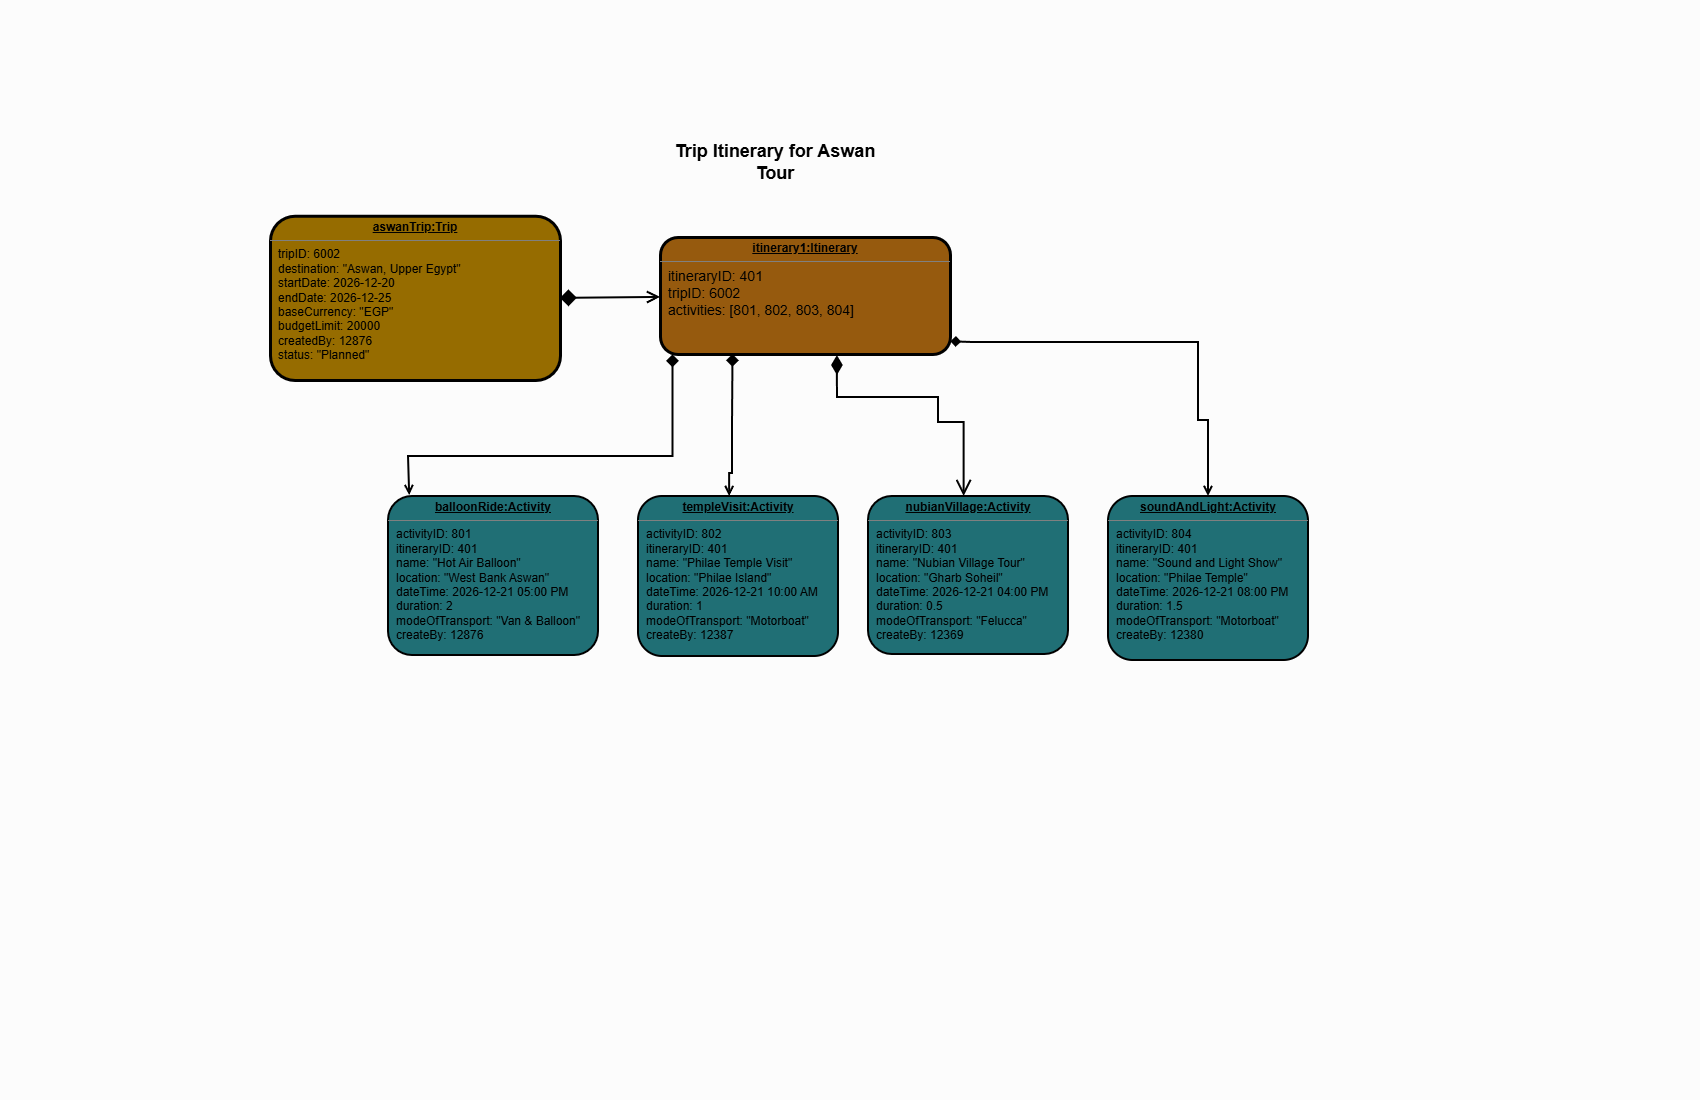

The diagram above was exported from draw.io. Its source (the exported page's mxGraphModel, read from the mxfile embedded in the PNG):
<mxGraphModel dx="-574" dy="1196" grid="0" gridSize="10" guides="1" tooltips="1" connect="1" arrows="1" fold="1" page="1" pageScale="1" pageWidth="850" pageHeight="1100" background="light-dark(#FFFFFF,#FCFCFC)" math="0" shadow="0">
  <root>
    <mxCell id="0" />
    <mxCell id="1" parent="0" />
    <mxCell id="-L1oBOoDYerwTX8qRhxH-1" parent="1" style="verticalAlign=top;align=left;overflow=fill;html=1;whiteSpace=wrap;fillColor=light-dark(#FFF2CC,#966C00);strokeColor=light-dark(#D6B656,#000000);fillStyle=auto;fontColor=light-dark(#000000,#000000);rounded=1;strokeWidth=3;" value="&lt;p style=&quot;margin:0px;margin-top:4px;text-align:center;text-decoration:underline;&quot;&gt;&lt;b&gt;aswanTrip:Trip&lt;/b&gt;&lt;/p&gt;&lt;hr size=&quot;1&quot; style=&quot;border-style:solid;&quot;&gt;&lt;p style=&quot;margin:0px;margin-left:8px;&quot;&gt;tripID: 6002&lt;/p&gt;&lt;p style=&quot;margin:0px;margin-left:8px;&quot;&gt;&lt;span style=&quot;background-color: transparent;&quot;&gt;destination: &quot;Aswan, Upper Egypt&quot;&lt;/span&gt;&lt;/p&gt;&lt;p style=&quot;margin:0px;margin-left:8px;&quot;&gt;startDate: 2026-12-20&lt;/p&gt;&lt;p style=&quot;margin:0px;margin-left:8px;&quot;&gt;endDate: 2026-12-25&lt;/p&gt;&lt;p style=&quot;margin:0px;margin-left:8px;&quot;&gt;baseCurrency: &quot;EGP&quot;&lt;/p&gt;&lt;p style=&quot;margin:0px;margin-left:8px;&quot;&gt;budgetLimit: 20000&lt;/p&gt;&lt;p style=&quot;margin:0px;margin-left:8px;&quot;&gt;createdBy: 12876&lt;/p&gt;&lt;p style=&quot;margin:0px;margin-left:8px;&quot;&gt;status: &quot;Planned&quot;&lt;/p&gt;" vertex="1">
      <mxGeometry height="164.25" width="290" x="1970" y="215.75" as="geometry" />
    </mxCell>
    <mxCell id="-L1oBOoDYerwTX8qRhxH-2" parent="1" style="verticalAlign=top;align=left;overflow=fill;html=1;whiteSpace=wrap;fillColor=light-dark(#FAD7AC,#965A0E);strokeColor=light-dark(#B46504,#000000);fontColor=light-dark(#000000,#000000);strokeWidth=3;rounded=1;" value="&lt;p style=&quot;margin:0px;margin-top:4px;text-align:center;text-decoration:underline;&quot;&gt;&lt;b&gt;itinerary1:Itinerary&lt;/b&gt;&lt;/p&gt;&lt;hr size=&quot;1&quot; style=&quot;border-style:solid;&quot;&gt;&lt;p style=&quot;margin:0px;margin-left:8px;&quot;&gt;&lt;font style=&quot;font-size: 14px;&quot;&gt;itineraryID: 401&lt;/font&gt;&lt;/p&gt;&lt;p style=&quot;margin:0px;margin-left:8px;&quot;&gt;&lt;font style=&quot;font-size: 14px;&quot;&gt;tripID: 6002&lt;/font&gt;&lt;/p&gt;&lt;p style=&quot;margin:0px;margin-left:8px;&quot;&gt;&lt;span style=&quot;background-color: transparent;&quot;&gt;&lt;font style=&quot;font-size: 14px;&quot;&gt;activities: [801, 802, 803, 804]&lt;/font&gt;&lt;/span&gt;&lt;/p&gt;" vertex="1">
      <mxGeometry height="117" width="290" x="2360" y="237" as="geometry" />
    </mxCell>
    <mxCell id="-L1oBOoDYerwTX8qRhxH-3" parent="1" style="verticalAlign=top;align=left;overflow=fill;html=1;whiteSpace=wrap;fillColor=light-dark(#B0E3E6,#206F75);strokeColor=light-dark(#0E8088,#000000);fontColor=light-dark(#000000,#000000);strokeWidth=2;rounded=1;" value="&lt;p style=&quot;margin:0px;margin-top:4px;text-align:center;text-decoration:underline;&quot;&gt;&lt;b&gt;balloonRide:Activity&lt;/b&gt;&lt;/p&gt;&lt;hr size=&quot;1&quot; style=&quot;border-style:solid;&quot;&gt;&lt;p style=&quot;margin:0px;margin-left:8px;&quot;&gt;activityID: 801&lt;/p&gt;&lt;p style=&quot;margin:0px;margin-left:8px;&quot;&gt;itineraryID: 401&lt;/p&gt;&lt;p style=&quot;margin:0px;margin-left:8px;&quot;&gt;name: &quot;Hot Air Balloon&quot;&lt;/p&gt;&lt;p style=&quot;margin:0px;margin-left:8px;&quot;&gt;location: &quot;West Bank Aswan&quot;&lt;/p&gt;&lt;p style=&quot;margin:0px;margin-left:8px;&quot;&gt;dateTime: 2026-12-21 05:00 PM&lt;/p&gt;&lt;p style=&quot;margin:0px;margin-left:8px;&quot;&gt;duration: 2&lt;/p&gt;&lt;p style=&quot;margin:0px;margin-left:8px;&quot;&gt;modeOfTransport: &quot;Van &amp;amp; Balloon&quot;&lt;/p&gt;&lt;p style=&quot;margin:0px;margin-left:8px;&quot;&gt;createBy: 12876&lt;/p&gt;" vertex="1">
      <mxGeometry height="159" width="210" x="2088" y="496" as="geometry" />
    </mxCell>
    <mxCell id="-L1oBOoDYerwTX8qRhxH-4" parent="1" style="verticalAlign=top;align=left;overflow=fill;html=1;whiteSpace=wrap;fillColor=light-dark(#FFFFFF,#206F75);strokeColor=light-dark(#0E8088,#000000);fontColor=light-dark(#000000,#000000);rounded=1;strokeWidth=2;" value="&lt;p style=&quot;margin:0px;margin-top:4px;text-align:center;text-decoration:underline;&quot;&gt;&lt;b&gt;nubianVillage:Activity&lt;/b&gt;&lt;/p&gt;&lt;hr size=&quot;1&quot; style=&quot;border-style:solid;&quot;&gt;&lt;p style=&quot;margin:0px;margin-left:8px;&quot;&gt;activityID: 803&lt;/p&gt;&lt;p style=&quot;margin: 0px 0px 0px 8px;&quot;&gt;itineraryID: 401&lt;/p&gt;&lt;p style=&quot;margin:0px;margin-left:8px;&quot;&gt;name: &quot;Nubian Village Tour&quot;&lt;/p&gt;&lt;p style=&quot;margin:0px;margin-left:8px;&quot;&gt;location: &quot;Gharb Soheil&quot;&lt;/p&gt;&lt;p style=&quot;margin:0px;margin-left:8px;&quot;&gt;dateTime: 2026-12-21 04:00 PM&lt;/p&gt;&lt;p style=&quot;margin:0px;margin-left:8px;&quot;&gt;duration: 0.5&lt;/p&gt;&lt;p style=&quot;margin:0px;margin-left:8px;&quot;&gt;&lt;span style=&quot;background-color: transparent;&quot;&gt;modeOfTransport: &quot;Felucca&quot;&lt;/span&gt;&lt;/p&gt;&lt;p style=&quot;margin:0px;margin-left:8px;&quot;&gt;createBy: 12369&lt;/p&gt;" vertex="1">
      <mxGeometry height="158" width="200" x="2568" y="496" as="geometry" />
    </mxCell>
    <mxCell id="-L1oBOoDYerwTX8qRhxH-5" parent="1" style="verticalAlign=top;align=left;overflow=fill;html=1;whiteSpace=wrap;fillColor=light-dark(#B0E3E6,#206F75);strokeColor=light-dark(#0E8088,#000000);fontColor=light-dark(#000000,#000000);strokeWidth=2;rounded=1;" value="&lt;p style=&quot;margin:0px;margin-top:4px;text-align:center;text-decoration:underline;&quot;&gt;&lt;b&gt;templeVisit:Activity&lt;/b&gt;&lt;/p&gt;&lt;hr size=&quot;1&quot; style=&quot;border-style:solid;&quot;&gt;&lt;p style=&quot;margin:0px;margin-left:8px;&quot;&gt;activityID: 802&lt;/p&gt;&lt;p style=&quot;margin: 0px 0px 0px 8px;&quot;&gt;itineraryID: 401&lt;/p&gt;&lt;p style=&quot;margin:0px;margin-left:8px;&quot;&gt;name: &quot;Philae Temple Visit&quot;&lt;/p&gt;&lt;p style=&quot;margin:0px;margin-left:8px;&quot;&gt;location: &quot;Philae Island&quot;&lt;/p&gt;&lt;p style=&quot;margin:0px;margin-left:8px;&quot;&gt;dateTime: 2026-12-21 10:00 AM&lt;/p&gt;&lt;p style=&quot;margin:0px;margin-left:8px;&quot;&gt;duration: 1&lt;/p&gt;&lt;p style=&quot;margin:0px;margin-left:8px;&quot;&gt;&lt;span style=&quot;background-color: transparent;&quot;&gt;modeOfTransport: &quot;Motorboat&quot;&lt;/span&gt;&lt;/p&gt;&lt;p style=&quot;margin:0px;margin-left:8px;&quot;&gt;createBy: 12387&lt;/p&gt;" vertex="1">
      <mxGeometry height="160" width="200" x="2338" y="496" as="geometry" />
    </mxCell>
    <mxCell id="-L1oBOoDYerwTX8qRhxH-6" parent="1" style="verticalAlign=top;align=left;overflow=fill;html=1;whiteSpace=wrap;fillColor=light-dark(#B0E3E6,#206F75);strokeColor=light-dark(#0E8088,#000000);fontColor=light-dark(#000000,#000000);strokeWidth=2;rounded=1;" value="&lt;p style=&quot;margin:0px;margin-top:4px;text-align:center;text-decoration:underline;&quot;&gt;&lt;b&gt;soundAndLight:Activity&lt;/b&gt;&lt;/p&gt;&lt;hr size=&quot;1&quot; style=&quot;border-style:solid;&quot;&gt;&lt;p style=&quot;margin:0px;margin-left:8px;&quot;&gt;activityID: 804&lt;/p&gt;&lt;p style=&quot;margin: 0px 0px 0px 8px;&quot;&gt;itineraryID: 401&lt;/p&gt;&lt;p style=&quot;margin:0px;margin-left:8px;&quot;&gt;name: &quot;Sound and Light Show&quot;&lt;/p&gt;&lt;p style=&quot;margin:0px;margin-left:8px;&quot;&gt;location: &quot;Philae Temple&quot;&lt;/p&gt;&lt;p style=&quot;margin:0px;margin-left:8px;&quot;&gt;dateTime: 2026-12-21 08:00 PM&lt;/p&gt;&lt;p style=&quot;margin:0px;margin-left:8px;&quot;&gt;duration: 1.5&lt;/p&gt;&lt;p style=&quot;margin:0px;margin-left:8px;&quot;&gt;&lt;span style=&quot;background-color: transparent;&quot;&gt;modeOfTransport: &quot;Motorboat&quot;&lt;/span&gt;&lt;/p&gt;&lt;p style=&quot;margin:0px;margin-left:8px;&quot;&gt;createBy: 12380&lt;/p&gt;" vertex="1">
      <mxGeometry height="164" width="200" x="2808" y="496" as="geometry" />
    </mxCell>
    <mxCell id="-L1oBOoDYerwTX8qRhxH-7" edge="1" parent="1" source="-L1oBOoDYerwTX8qRhxH-1" style="endArrow=open;html=1;rounded=0;exitX=1;exitY=0.5;exitDx=0;exitDy=0;fontColor=light-dark(#000000,#000000);strokeWidth=2;strokeColor=light-dark(#000000,#000000);endFill=0;endSize=9;startArrow=diamond;startFill=1;startSize=12;" target="-L1oBOoDYerwTX8qRhxH-2" value="">
      <mxGeometry height="50" relative="1" width="50" as="geometry">
        <mxPoint x="2400" y="557" as="sourcePoint" />
        <mxPoint x="2450" y="507" as="targetPoint" />
      </mxGeometry>
    </mxCell>
    <mxCell id="-L1oBOoDYerwTX8qRhxH-9" edge="1" parent="1" source="-L1oBOoDYerwTX8qRhxH-3" style="endArrow=none;html=1;rounded=0;exitX=0.101;exitY=-0.006;exitDx=0;exitDy=0;exitPerimeter=0;fontColor=light-dark(#000000,#000000);strokeWidth=2;strokeColor=light-dark(#000000,#000000);startArrow=open;startFill=0;" value="">
      <mxGeometry height="50" relative="1" width="50" as="geometry">
        <mxPoint x="2508" y="616" as="sourcePoint" />
        <mxPoint x="2108" y="456" as="targetPoint" />
      </mxGeometry>
    </mxCell>
    <mxCell id="-L1oBOoDYerwTX8qRhxH-10" edge="1" parent="1" source="-L1oBOoDYerwTX8qRhxH-5" style="endArrow=diamond;html=1;rounded=0;exitX=0.456;exitY=0;exitDx=0;exitDy=0;exitPerimeter=0;fontColor=light-dark(#000000,#000000);strokeWidth=2;strokeColor=light-dark(#000000,#000000);entryX=0.25;entryY=1;entryDx=0;entryDy=0;endFill=1;endSize=8;edgeStyle=orthogonalEdgeStyle;startArrow=open;startFill=0;" target="-L1oBOoDYerwTX8qRhxH-2" value="">
      <mxGeometry height="50" relative="1" width="50" as="geometry">
        <Array as="points">
          <mxPoint x="2429" y="473" />
          <mxPoint x="2432" y="473" />
          <mxPoint x="2432" y="425" />
          <mxPoint x="2433" y="425" />
        </Array>
        <mxPoint x="2508" y="616" as="sourcePoint" />
        <mxPoint x="2428" y="456" as="targetPoint" />
      </mxGeometry>
    </mxCell>
    <mxCell id="-L1oBOoDYerwTX8qRhxH-12" edge="1" parent="1" source="-L1oBOoDYerwTX8qRhxH-6" style="endArrow=diamond;html=1;rounded=0;fontColor=light-dark(#000000,#000000);strokeWidth=2;strokeColor=light-dark(#000000,#000000);edgeStyle=orthogonalEdgeStyle;entryX=1.001;entryY=0.891;entryDx=0;entryDy=0;entryPerimeter=0;endFill=1;startArrow=open;startFill=0;" target="-L1oBOoDYerwTX8qRhxH-2" value="">
      <mxGeometry height="50" relative="1" width="50" as="geometry">
        <Array as="points">
          <mxPoint x="2908" y="420" />
          <mxPoint x="2898" y="420" />
          <mxPoint x="2898" y="342" />
          <mxPoint x="2671" y="342" />
        </Array>
        <mxPoint x="2508" y="616" as="sourcePoint" />
        <mxPoint x="2878" y="343" as="targetPoint" />
      </mxGeometry>
    </mxCell>
    <mxCell id="-L1oBOoDYerwTX8qRhxH-13" parent="1" style="text;html=1;whiteSpace=wrap;strokeColor=none;fillColor=none;align=center;verticalAlign=middle;rounded=0;fontColor=light-dark(#000000,#000000);fontSize=18;fontStyle=1" value="&lt;font&gt; Trip Itinerary for Aswan Tour&lt;/font&gt;" vertex="1">
      <mxGeometry height="30" width="230" x="2360" y="147" as="geometry" />
    </mxCell>
    <mxCell id="-L1oBOoDYerwTX8qRhxH-21" edge="1" parent="1" style="endArrow=none;html=1;rounded=0;strokeWidth=2;strokeColor=light-dark(#000000,#000000);" value="">
      <mxGeometry height="50" relative="1" width="50" as="geometry">
        <mxPoint x="2107" y="456" as="sourcePoint" />
        <mxPoint x="2356" y="456" as="targetPoint" />
      </mxGeometry>
    </mxCell>
    <mxCell id="-L1oBOoDYerwTX8qRhxH-22" edge="1" parent="1" style="endArrow=diamond;html=1;rounded=0;exitX=0.101;exitY=-0.006;exitDx=0;exitDy=0;exitPerimeter=0;fontColor=light-dark(#000000,#000000);strokeWidth=2;strokeColor=light-dark(#000000,#000000);entryX=0.043;entryY=1.003;entryDx=0;entryDy=0;entryPerimeter=0;endFill=1;endSize=8;edgeStyle=orthogonalEdgeStyle;" target="-L1oBOoDYerwTX8qRhxH-2" value="">
      <mxGeometry height="50" relative="1" width="50" as="geometry">
        <mxPoint x="2355" y="456" as="sourcePoint" />
        <mxPoint x="2354" y="417" as="targetPoint" />
      </mxGeometry>
    </mxCell>
    <mxCell id="-L1oBOoDYerwTX8qRhxH-23" edge="1" parent="1" source="-L1oBOoDYerwTX8qRhxH-2" style="endArrow=open;html=1;endSize=12;startArrow=diamondThin;startSize=14;startFill=1;edgeStyle=orthogonalEdgeStyle;align=left;verticalAlign=bottom;rounded=0;entryX=0.478;entryY=0;entryDx=0;entryDy=0;entryPerimeter=0;exitX=0.61;exitY=1.009;exitDx=0;exitDy=0;exitPerimeter=0;strokeWidth=2;strokeColor=light-dark(#000000,#000000);" target="-L1oBOoDYerwTX8qRhxH-4" value="">
      <mxGeometry relative="1" x="-1" y="3" as="geometry">
        <Array as="points">
          <mxPoint x="2537" y="397" />
          <mxPoint x="2638" y="397" />
          <mxPoint x="2638" y="422" />
          <mxPoint x="2664" y="422" />
        </Array>
        <mxPoint x="2537" y="397" as="sourcePoint" />
        <mxPoint x="2721" y="422" as="targetPoint" />
      </mxGeometry>
    </mxCell>
  </root>
</mxGraphModel>